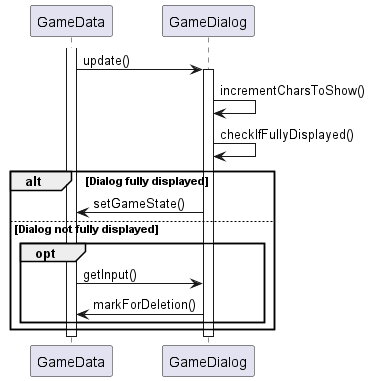

The diagram above was rendered by PlantUML. Its source (embedded in the PNG):
@startuml

participant GameData
participant GameDialog

activate GameData
GameData -> GameDialog: update()
activate GameDialog
GameDialog -> GameDialog: incrementCharsToShow()
GameDialog -> GameDialog: checkIfFullyDisplayed()
alt Dialog fully displayed
    GameDialog -> GameData: setGameState()
else Dialog not fully displayed
    opt
        GameData -> GameDialog: getInput()
        GameDialog -> GameData: markForDeletion()
    end
end
deactivate GameDialog
deactivate GameData

@enduml